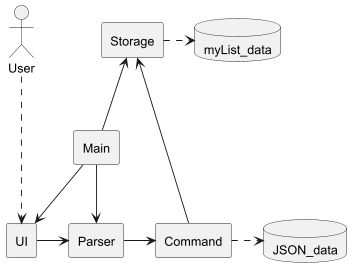

The diagram above was rendered by PlantUML. Its source (embedded in the PNG):
@startuml

skinparam componentStyle rectangle

actor User
database myList_data
database JSON_data

component UI
component Parser
component Main
component Storage
component Command

User -down.-> UI
UI -right-> Parser

Main -down-> Parser
Main -down-> UI
Main -up-> Storage

Command -down-> Storage
Parser -right-> Command

Command -right.-> JSON_data
Storage -right.-> myList_data

@enduml